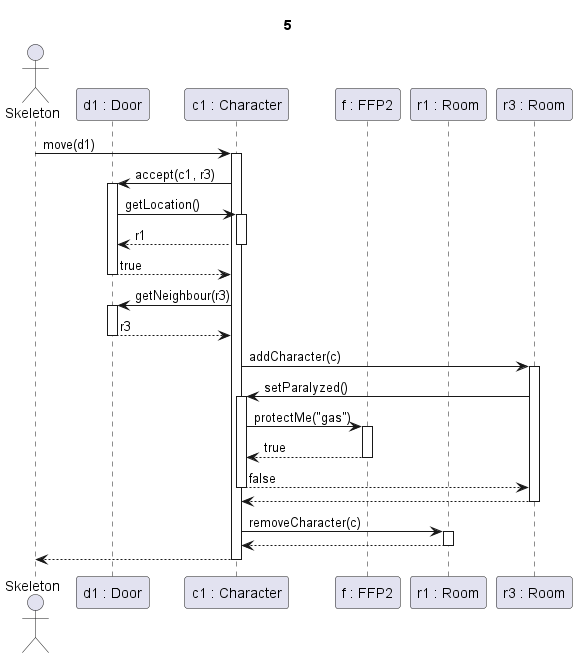

The diagram above was rendered by PlantUML. Its source (embedded in the PNG):
@startuml Gázos szoba

Title 5

actor Skeleton as sk
participant "d1 : Door" as d
participant "c1 : Character" as c
participant "f : FFP2" as f
participant "r1 : Room" as r1
participant "r3 : Room" as r3

sk -> c ++: move(d1)
'ennek a paraméterezése nem biztos, hogy jó'
c->d ++: accept(c1, r3)
d->c ++: getLocation()
c-->d --: r1
d-->c --: true

c -> d ++: getNeighbour(r3)

d-->c --: r3

c->r3 ++: addCharacter(c)

r3->c ++: setParalyzed()

c->f ++: protectMe("gas")

f-->c --: true

c-->r3 --: false

r3 -->c --:

c->r1 ++: removeCharacter(c)
return

c-->sk --:

@enduml